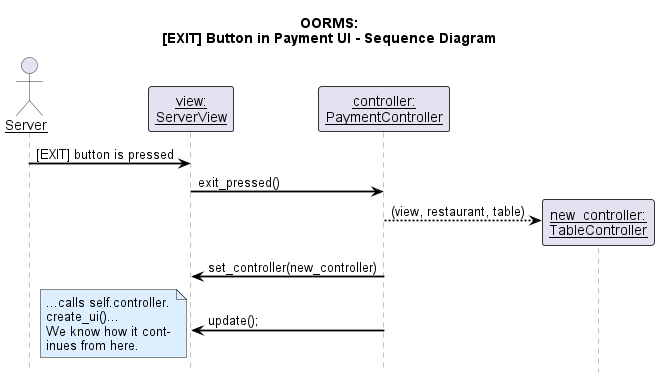

The diagram above was rendered by PlantUML. Its source (embedded in the PNG):
@startuml
!include style.puml

title OORMS:\n[EXIT] Button in Payment UI - Sequence Diagram


actor Server as server

participant "view:\nServerView" as view
participant "controller:\nPaymentController" as controller




server -> view : [EXIT] button is pressed
view -> controller : exit_pressed()
controller --> "new_controller:\nTableController" ** : (view, restaurant, table)
controller -> view : set_controller(new_controller)
controller -> view : update();


note left
    ...calls self.controller.
    create_ui()...
    We know how it cont-
    inues from here.
end note


@enduml